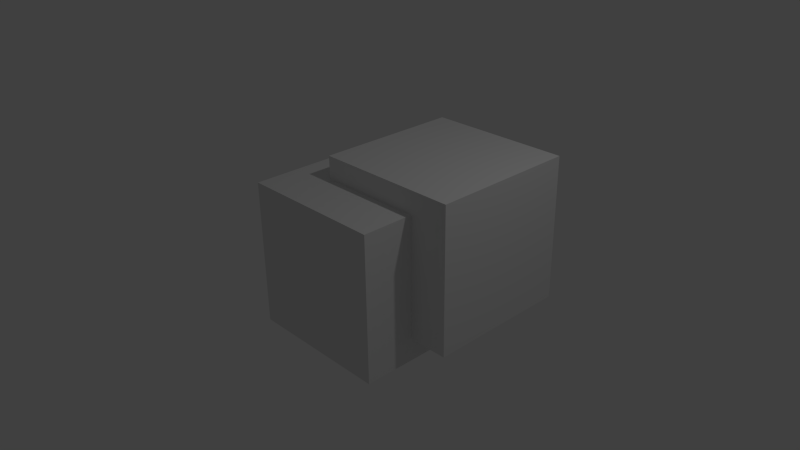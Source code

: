 # Source: boolean.blend  (saved by Blender 2.76.0; exported with 4.5.12 LTS)
import bpy
from mathutils import Matrix  # noqa: F401  (used for matrix-valued properties, if any)

bpy.ops.wm.read_factory_settings(use_empty=True)
scene = bpy.context.scene
scene.name = 'Scene'

# ---- collections
col_collection_1 = bpy.data.collections.new('Collection 1'); scene.collection.children.link(col_collection_1)

# ---- materials (node trees are filled in below, after node groups)
mat_material_001 = bpy.data.materials.new('Material.001')
mat_material_001.alpha_threshold = 0.0
mat_material_001.use_transparent_shadow = False
mat_material_001.roughness = 0.5
mat_material_001.line_color = (0.0, 0.0, 0.0, 1.0)
mat_material = bpy.data.materials.new('Material')
mat_material.alpha_threshold = 0.0
mat_material.use_transparent_shadow = False
mat_material.roughness = 0.5
mat_material.line_color = (0.0, 0.0, 0.0, 1.0)

# ---- material node trees

# ---- world
world_world = bpy.data.worlds.new('World'); scene.world = world_world
world_world.color = (0.05088, 0.05088, 0.05088)
world_world.use_sun_shadow = False
world_world.sun_shadow_jitter_overblur = 0.0
world_world.cycles.sampling_method = 'MANUAL'
world_world.cycles.sample_map_resolution = 256

# ---- cameras
cam_camera = bpy.data.cameras.new('Camera')
cam_camera.clip_end = 100.0
cam_camera.lens = 35.0
cam_camera.sensor_width = 32.0
cam_camera.sensor_height = 18.0
cam_camera.ortho_scale = 7.314
cam_camera.dof.focus_distance = 0.0
cam_camera.dof.aperture_fstop = 128.0

# ---- lights
light_lamp = bpy.data.lights.new('Lamp', 'POINT')
light_lamp.transmission_factor = 0.0
light_lamp.cutoff_distance = 30.0
light_lamp.energy = 100.0
light_lamp.shadow_buffer_clip_start = 1.001
light_lamp.shadow_soft_size = 0.1
light_lamp.shadow_maximum_resolution = 0.006
light_lamp.use_absolute_resolution = True
light_lamp.cycles.use_multiple_importance_sampling = False

# ---- meshes
me_cube_001 = bpy.data.meshes.new('Cube.001')
me_cube_001.from_pydata([(1.0, 1.0, -1.0), (1.0, -1.0, -1.0), (-1.0, -1.0, -1.0), (-1.0, 1.0, -1.0), (1.0, 1.0, 1.0), (1.0, -1.0, 1.0), (-1.0, -1.0, 1.0), (-1.0, 1.0, 1.0)], [], [(0, 1, 2, 3), (4, 7, 6, 5), (0, 4, 5, 1), (1, 5, 6, 2), (2, 6, 7, 3), (4, 0, 3, 7)])
me_cube_001.materials.append(mat_material_001)
me_cube_001.use_remesh_preserve_volume = False
me_cube_001.use_remesh_preserve_attributes = False
me_cube_001.use_mirror_vertex_groups = False
me_cube_001.update()
me_cube = bpy.data.meshes.new('Cube')
me_cube.from_pydata([(1.0, 1.0, -1.0), (1.0, -1.0, -1.0), (-1.0, -1.0, -1.0), (-1.0, 1.0, -1.0), (1.0, 1.0, 1.0), (1.0, -1.0, 1.0), (-1.0, -1.0, 1.0), (-1.0, 1.0, 1.0)], [], [(0, 1, 2, 3), (4, 7, 6, 5), (0, 4, 5, 1), (1, 5, 6, 2), (2, 6, 7, 3), (4, 0, 3, 7)])
me_cube.materials.append(mat_material)
me_cube.use_remesh_preserve_volume = False
me_cube.use_remesh_preserve_attributes = False
me_cube.use_mirror_vertex_groups = False
me_cube.update()

# ---- objects
ob_lamp = bpy.data.objects.new('Lamp', light_lamp)
ob_camera = bpy.data.objects.new('Camera', cam_camera)
ob_cube_001 = bpy.data.objects.new('Cube.001', me_cube_001)
ob_cube = bpy.data.objects.new('Cube', me_cube)

# ---- transforms, parenting, visibility, modifiers, constraints
ob_lamp.location = (4.076, 1.005, 5.904)
ob_lamp.rotation_euler = (0.6503, 0.05522, 1.866)
ob_lamp.lock_rotations_4d = False
ob_lamp.empty_display_type = 'ARROWS'
ob_lamp.color = (0.0, 0.0, 0.0, 0.0)
ob_lamp.lineart.crease_threshold = 0.0
ob_camera.location = (7.481, -6.508, 5.344)
ob_camera.rotation_euler = (1.109, 0.01082, 0.8149)
ob_camera.lock_rotations_4d = False
ob_camera.empty_display_type = 'ARROWS'
ob_camera.color = (0.0, 0.0, 0.0, 0.0)
ob_camera.display_type = 'WIRE'
ob_camera.lineart.crease_threshold = 0.0
ob_cube_001.location = (0.5439, 0.71, 0.3109)
ob_cube_001.lock_rotations_4d = False
ob_cube_001.empty_display_type = 'ARROWS'
ob_cube_001.lineart.crease_threshold = 0.0
ob_cube.location = (0.0, 0.0, 0.0)
ob_cube.lock_rotations_4d = False
ob_cube.empty_display_type = 'ARROWS'
ob_cube.lineart.crease_threshold = 0.0
_m = ob_cube.modifiers.new('Boolean', 'BOOLEAN')
_m.object = ob_cube_001
_m.solver = 'FAST'

# ---- collection membership
col_collection_1.objects.link(ob_lamp)
col_collection_1.objects.link(ob_camera)
col_collection_1.objects.link(ob_cube_001)
col_collection_1.objects.link(ob_cube)

# ---- scene / render settings (as saved in the file)
scene.camera = ob_camera
scene.frame_start = 1; scene.frame_end = 250; scene.frame_set(1)
scene.render.engine = 'BLENDER_EEVEE_NEXT'
scene.render.resolution_percentage = 50
scene.render.dither_intensity = 0.0
scene.cycles.use_denoising = False
scene.cycles.samples = 10
scene.cycles.sampling_pattern = 'TABULATED_SOBOL'
scene.cycles.light_sampling_threshold = 0.0
scene.cycles.use_adaptive_sampling = False
scene.cycles.use_light_tree = False
scene.cycles.blur_glossy = 0.0
scene.cycles.pixel_filter_type = 'GAUSSIAN'
scene.cycles.sample_clamp_indirect = 0.0
scene.view_settings.view_transform = 'Standard'
bpy.context.view_layer.update()
